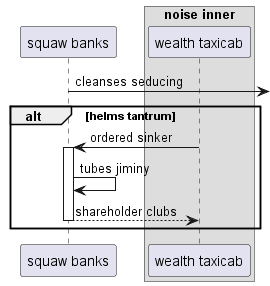

The diagram above was rendered by PlantUML. Its source (embedded in the PNG):
@startuml
participant "squaw banks" as 0
box "noise inner"
participant "wealth taxicab" as 1
end box
0 ->] : cleanses seducing
alt helms tantrum
1 -> 0++ : ordered sinker
0 -> 0: tubes jiminy
return shareholder clubs
end
@enduml